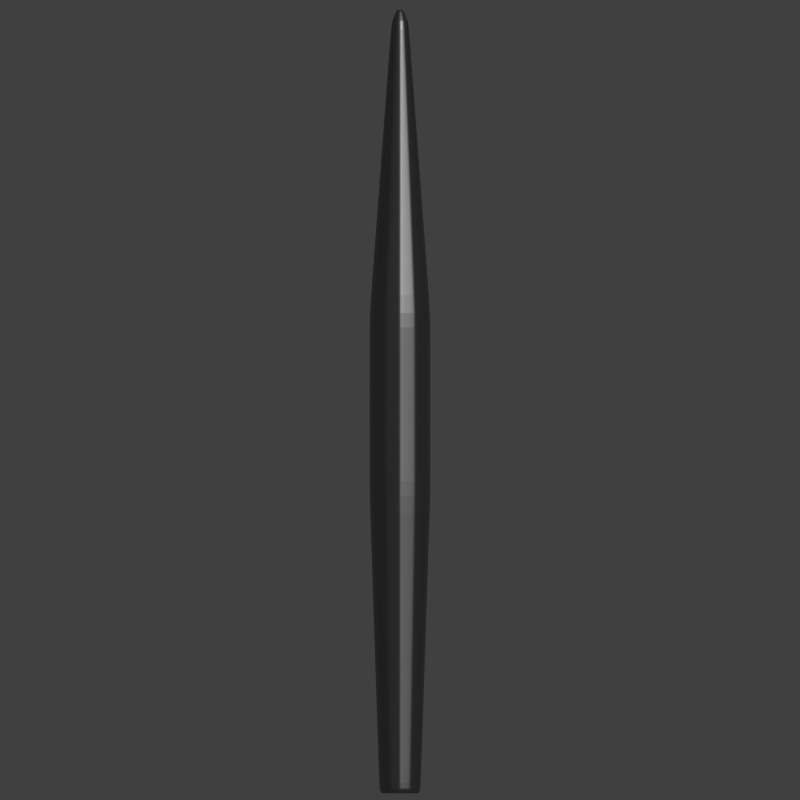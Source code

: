 # Source: spear_projectile.blend  (saved by Blender 2.91.10; exported with 4.5.12 LTS)
import bpy
from mathutils import Matrix  # noqa: F401  (used for matrix-valued properties, if any)

bpy.ops.wm.read_factory_settings(use_empty=True)
scene = bpy.context.scene
scene.name = 'Scene'

# ---- collections
col_collection_1 = bpy.data.collections.new('Collection 1'); scene.collection.children.link(col_collection_1)

# ---- materials (node trees are filled in below, after node groups)
mat_raw_metal = bpy.data.materials.new('Raw Metal')
mat_raw_metal.alpha_threshold = 0.0
mat_raw_metal.use_transparent_shadow = False
mat_raw_metal.roughness = 0.5

# ---- material node trees
mat_raw_metal.use_nodes = True; mat_raw_metal.node_tree.nodes.clear()
_N = mat_raw_metal.node_tree.nodes; _L = mat_raw_metal.node_tree.links
n0 = _N.new('ShaderNodeOutputMaterial'); n0.name = 'Material Output'; n0.location = (300, 300)
n1 = _N.new('ShaderNodeBsdfPrincipled'); n1.name = 'Principled BSDF'; n1.location = (10, 300)
n1.width = 150
n1.subsurface_method = 'BURLEY'
n1.inputs[0].default_value = (0.2395, 0.2395, 0.2395, 1.0)
n1.inputs[1].default_value = 1.0
n1.inputs[2].default_value = 0.4
n1.inputs[3].default_value = 1.45
n1.inputs[9].default_value = (1.0, 1.0, 1.0)
n1.inputs[27].default_value = (0.0, 0.0, 0.0, 1.0)
n1.inputs[28].default_value = 1.0
_L.new(n1.outputs[0], n0.inputs[0])
n0.is_active_output = True

# ---- world
world_world = bpy.data.worlds.new('World'); scene.world = world_world
world_world.color = (0.05088, 0.05088, 0.05088)
world_world.use_sun_shadow = False
world_world.sun_shadow_jitter_overblur = 0.0
world_world.cycles.sampling_method = 'MANUAL'
world_world.cycles.sample_map_resolution = 256

# ---- cameras
cam_camera = bpy.data.cameras.new('Camera')
cam_camera.type = 'ORTHO'
cam_camera.clip_end = 100.0
cam_camera.lens = 35.0
cam_camera.sensor_width = 32.0
cam_camera.sensor_height = 18.0
cam_camera.ortho_scale = 26.0
cam_camera.shift_y = -0.11
cam_camera.dof.focus_distance = 0.0
cam_camera.dof.aperture_fstop = 128.0

# ---- lights
light_sun = bpy.data.lights.new('Sun', 'SUN')
light_sun.transmission_factor = 0.0
light_sun.angle = 0.1993
light_sun.energy = 1.0
light_sun.shadow_buffer_clip_start = 0.5
light_sun.shadow_soft_size = 0.1
light_sun.shadow_cascade_max_distance = 1000.0
light_sun.cycles.use_multiple_importance_sampling = False

# ---- meshes
me_cylinder = bpy.data.meshes.new('Cylinder')
me_cylinder.from_pydata([(0.0, 2.887, 1.0), (0.0, -2.887, 1.0), (0.5, 2.887, 0.866), (0.5, -2.887, 0.866), (0.866, 2.887, 0.5), (0.866, -2.887, 0.5), (1.0, 2.887, 0.0), (1.0, -2.887, 1.788e-07), (0.866, 2.887, -0.5), (0.866, -2.887, -0.5), (0.5, 2.887, -0.866), (0.5, -2.887, -0.866), (1.51e-07, 2.887, -1.0), (1.51e-07, -2.887, -1.0), (-0.5, 2.887, -0.866), (-0.5, -2.887, -0.866), (-0.866, 2.887, -0.5), (-0.866, -2.887, -0.5), (-1.0, 2.887, -4.172e-07), (-1.0, -2.887, -2.384e-07), (-0.866, 2.887, 0.5), (-0.866, -2.887, 0.5), (-0.5, 2.887, 0.866), (-0.5, -2.887, 0.866), (-6.471e-09, 12.37, 0.2924), (0.1462, 12.37, 0.2532), (0.2532, 12.37, 0.1462), (0.2924, 12.37, -1.503e-06), (0.2532, 12.37, -0.1462), (0.1462, 12.37, -0.2532), (3.768e-08, 12.37, -0.2924), (-0.1462, 12.37, -0.2532), (-0.2532, 12.37, -0.1462), (-0.2924, 12.37, -1.625e-06), (-0.2532, 12.37, 0.1462), (-0.1462, 12.37, 0.2532), (-2.654e-09, -12.48, 0.6829), (0.3414, -12.48, 0.5914), (0.5914, -12.48, 0.3414), (0.6829, -12.48, 4.796e-07), (0.5914, -12.48, -0.3414), (0.3414, -12.48, -0.5914), (1.005e-07, -12.48, -0.6829), (-0.3414, -12.48, -0.5914), (-0.5914, -12.48, -0.3414), (-0.6829, -12.48, 1.947e-07), (-0.5914, -12.48, 0.3414), (-0.3414, -12.48, 0.5914), (-3.525e-09, -12.65, 0.6169), (0.3085, -12.65, 0.5343), (0.5343, -12.65, 0.3085), (0.6169, -12.65, 4.627e-07), (0.5343, -12.65, -0.3085), (0.3085, -12.65, -0.5343), (8.963e-08, -12.65, -0.6169), (-0.3085, -12.65, -0.5343), (-0.5343, -12.65, -0.3085), (-0.6169, -12.65, 2.053e-07), (-0.5343, -12.65, 0.3085), (-0.3085, -12.65, 0.5343), (-1.104e-08, 12.82, 0.1114), (0.05568, 12.82, 0.09644), (0.09644, 12.82, 0.05568), (0.1114, 12.82, -2.232e-06), (0.09644, 12.82, -0.05568), (0.05568, 12.82, -0.09644), (5.778e-09, 12.82, -0.1114), (-0.05568, 12.82, -0.09644), (-0.09644, 12.82, -0.05568), (-0.1114, 12.82, -2.278e-06), (-0.09644, 12.82, 0.05568), (-0.05568, 12.82, 0.09644)], [], [(0, 1, 3, 2), (2, 3, 5, 4), (4, 5, 7, 6), (6, 7, 9, 8), (8, 9, 11, 10), (10, 11, 13, 12), (12, 13, 15, 14), (14, 15, 17, 16), (16, 17, 19, 18), (18, 19, 21, 20), (1, 23, 47, 36), (22, 23, 1, 0), (20, 21, 23, 22), (22, 0, 24, 35), (35, 24, 60, 71), (20, 22, 35, 34), (18, 20, 34, 33), (16, 18, 33, 32), (14, 16, 32, 31), (12, 14, 31, 30), (10, 12, 30, 29), (8, 10, 29, 28), (6, 8, 28, 27), (4, 6, 27, 26), (2, 4, 26, 25), (0, 2, 25, 24), (36, 47, 59, 48), (23, 21, 46, 47), (21, 19, 45, 46), (19, 17, 44, 45), (17, 15, 43, 44), (15, 13, 42, 43), (13, 11, 41, 42), (11, 9, 40, 41), (9, 7, 39, 40), (7, 5, 38, 39), (5, 3, 37, 38), (3, 1, 36, 37), (49, 48, 59, 58, 57, 56, 55, 54, 53, 52, 51, 50), (47, 46, 58, 59), (46, 45, 57, 58), (45, 44, 56, 57), (44, 43, 55, 56), (43, 42, 54, 55), (42, 41, 53, 54), (41, 40, 52, 53), (40, 39, 51, 52), (39, 38, 50, 51), (38, 37, 49, 50), (37, 36, 48, 49), (60, 61, 62, 63, 64, 65, 66, 67, 68, 69, 70, 71), (34, 35, 71, 70), (33, 34, 70, 69), (32, 33, 69, 68), (31, 32, 68, 67), (30, 31, 67, 66), (29, 30, 66, 65), (28, 29, 65, 64), (27, 28, 64, 63), (26, 27, 63, 62), (25, 26, 62, 61), (24, 25, 61, 60)])
me_cylinder.materials.append(mat_raw_metal)
me_cylinder.use_remesh_preserve_volume = False
me_cylinder.use_remesh_preserve_attributes = False
me_cylinder.use_mirror_vertex_groups = False
me_cylinder.update()

# ---- objects
ob_cylinder = bpy.data.objects.new('Cylinder', me_cylinder)
ob_sun = bpy.data.objects.new('Sun', light_sun)
ob_camera = bpy.data.objects.new('Camera', cam_camera)

# ---- transforms, parenting, visibility, modifiers, constraints
ob_cylinder.location = (0.0, -3.0, 0.0)
ob_cylinder.lineart.crease_threshold = 0.0
_m = ob_cylinder.modifiers.new('Bevel', 'BEVEL')
_m.limit_method = 'NONE'
_m.spread = 0.0
_m = ob_cylinder.modifiers.new('Subsurf', 'SUBSURF')
_m.uv_smooth = 'PRESERVE_CORNERS'
_m.quality = 2
_m.levels = 2
_m.show_only_control_edges = False
ob_sun.location = (15.0, 13.0, 18.0)
ob_sun.rotation_euler = (2.079e-08, 0.5236, 0.7854)
ob_sun.lineart.crease_threshold = 0.0
ob_camera.location = (0.0, 0.0, 30.0)
ob_camera.lock_rotations_4d = False
ob_camera.empty_display_type = 'ARROWS'
ob_camera.color = (0.0, 0.0, 0.0, 0.0)
ob_camera.hide_viewport = True
ob_camera.display_type = 'WIRE'
ob_camera.lineart.crease_threshold = 0.0

# ---- collection membership
col_collection_1.objects.link(ob_cylinder)
col_collection_1.objects.link(ob_sun)
col_collection_1.objects.link(ob_camera)

# ---- scene / render settings (as saved in the file)
scene.camera = ob_camera
scene.frame_start = 1; scene.frame_end = 250; scene.frame_set(1)
scene.render.engine = 'BLENDER_EEVEE_NEXT'
scene.render.image_settings.compression = 90
scene.render.resolution_x = 2000
scene.render.resolution_y = 2000
scene.render.resolution_percentage = 50
scene.render.dither_intensity = 0.0
scene.render.film_transparent = True
scene.cycles.use_denoising = False
scene.cycles.samples = 10
scene.cycles.sampling_pattern = 'TABULATED_SOBOL'
scene.cycles.light_sampling_threshold = 0.0
scene.cycles.use_adaptive_sampling = False
scene.cycles.use_light_tree = False
scene.cycles.blur_glossy = 0.0
scene.cycles.volume_bounces = 1
scene.cycles.pixel_filter_type = 'GAUSSIAN'
scene.cycles.sample_clamp_indirect = 0.0
scene.view_settings.view_transform = 'Standard'
bpy.context.view_layer.update()

